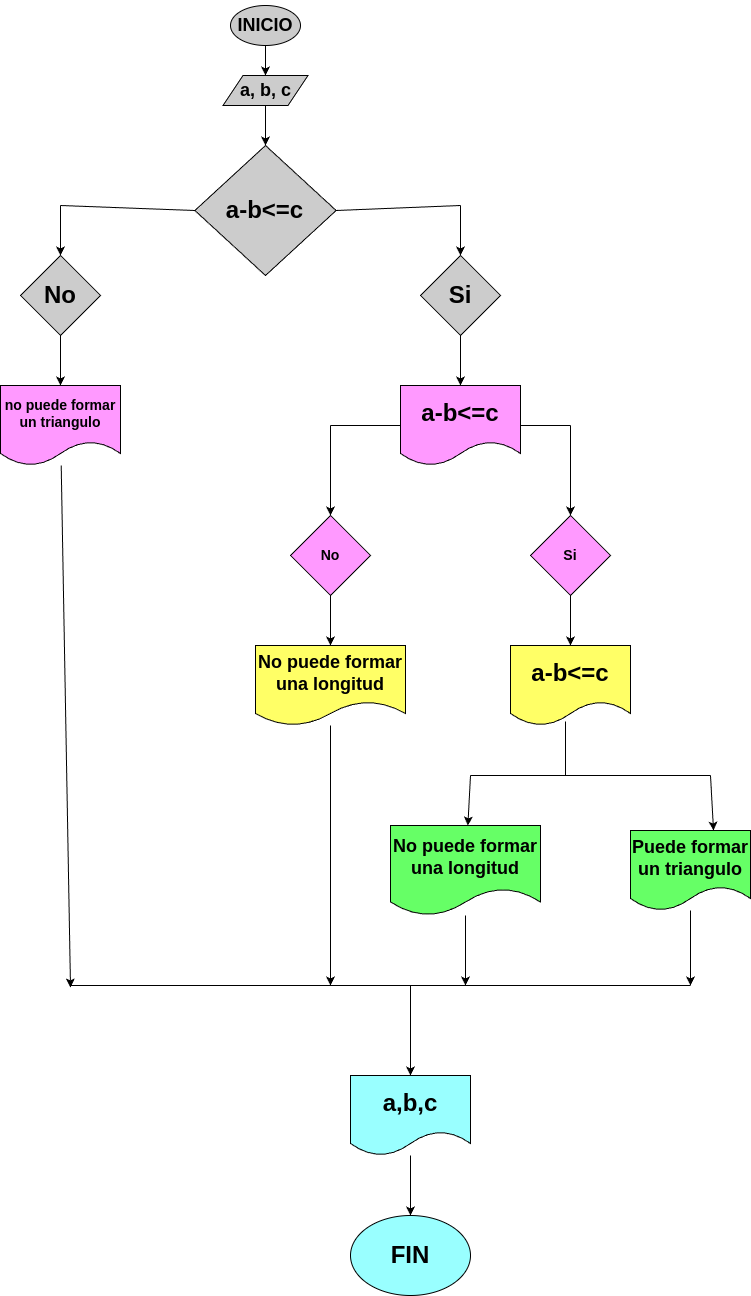

The diagram above was exported from draw.io. Its source (the exported page's mxGraphModel, read from the mxfile embedded in the PNG):
<mxGraphModel dx="1378" dy="457" grid="1" gridSize="10" guides="1" tooltips="1" connect="1" arrows="1" fold="1" page="1" pageScale="1" pageWidth="850" pageHeight="1100" math="0" shadow="0">
  <root>
    <mxCell id="0" />
    <mxCell id="1" parent="0" />
    <mxCell id="4" value="" style="edgeStyle=none;html=1;" parent="1" source="2" target="3" edge="1">
      <mxGeometry relative="1" as="geometry" />
    </mxCell>
    <mxCell id="2" value="&lt;h2&gt;&lt;font color=&quot;#000000&quot;&gt;INICIO&lt;/font&gt;&lt;/h2&gt;" style="ellipse;whiteSpace=wrap;html=1;fillColor=#CCCCCC;" parent="1" vertex="1">
      <mxGeometry x="220" y="10" width="70" height="40" as="geometry" />
    </mxCell>
    <mxCell id="6" style="edgeStyle=none;html=1;fontColor=#000000;" parent="1" source="3" target="5" edge="1">
      <mxGeometry relative="1" as="geometry" />
    </mxCell>
    <mxCell id="3" value="&lt;h2&gt;&lt;font color=&quot;#000000&quot;&gt;a, b, c&lt;/font&gt;&lt;/h2&gt;" style="shape=parallelogram;perimeter=parallelogramPerimeter;whiteSpace=wrap;html=1;fixedSize=1;fillColor=#CCCCCC;" parent="1" vertex="1">
      <mxGeometry x="212.5" y="80" width="85" height="30" as="geometry" />
    </mxCell>
    <mxCell id="5" value="&lt;h1&gt;a-b&amp;lt;=c&lt;/h1&gt;" style="rhombus;whiteSpace=wrap;html=1;fontColor=#000000;fillColor=#CCCCCC;" parent="1" vertex="1">
      <mxGeometry x="184.37" y="150" width="141.25" height="130" as="geometry" />
    </mxCell>
    <mxCell id="20" value="" style="endArrow=classic;html=1;fontColor=#000000;entryX=0.5;entryY=0;entryDx=0;entryDy=0;" parent="1" target="28" edge="1">
      <mxGeometry width="50" height="50" relative="1" as="geometry">
        <mxPoint x="50" y="210" as="sourcePoint" />
        <mxPoint x="55" y="260" as="targetPoint" />
      </mxGeometry>
    </mxCell>
    <mxCell id="21" value="" style="endArrow=none;html=1;fontColor=#000000;entryX=0;entryY=0.5;entryDx=0;entryDy=0;" parent="1" target="5" edge="1">
      <mxGeometry width="50" height="50" relative="1" as="geometry">
        <mxPoint x="50" y="210" as="sourcePoint" />
        <mxPoint x="280" y="210" as="targetPoint" />
      </mxGeometry>
    </mxCell>
    <mxCell id="22" value="" style="endArrow=classic;html=1;fontColor=#000000;entryX=0.5;entryY=0;entryDx=0;entryDy=0;" parent="1" edge="1">
      <mxGeometry width="50" height="50" relative="1" as="geometry">
        <mxPoint x="450" y="210" as="sourcePoint" />
        <mxPoint x="450" y="260" as="targetPoint" />
      </mxGeometry>
    </mxCell>
    <mxCell id="23" value="" style="endArrow=none;html=1;fontColor=#000000;exitX=1;exitY=0.5;exitDx=0;exitDy=0;" parent="1" source="5" edge="1">
      <mxGeometry width="50" height="50" relative="1" as="geometry">
        <mxPoint x="230" y="260" as="sourcePoint" />
        <mxPoint x="450" y="210" as="targetPoint" />
      </mxGeometry>
    </mxCell>
    <mxCell id="61" style="edgeStyle=none;html=1;entryX=0.5;entryY=0;entryDx=0;entryDy=0;fontColor=#000000;" edge="1" parent="1" source="28" target="31">
      <mxGeometry relative="1" as="geometry" />
    </mxCell>
    <mxCell id="28" value="&lt;h1&gt;No&lt;/h1&gt;" style="rhombus;whiteSpace=wrap;html=1;fontColor=#000000;fillColor=#CCCCCC;" parent="1" vertex="1">
      <mxGeometry x="10" y="260" width="80" height="80" as="geometry" />
    </mxCell>
    <mxCell id="34" style="edgeStyle=none;html=1;fontColor=#000000;" edge="1" parent="1" source="29" target="30">
      <mxGeometry relative="1" as="geometry" />
    </mxCell>
    <mxCell id="29" value="&lt;h1&gt;Si&lt;/h1&gt;" style="rhombus;whiteSpace=wrap;html=1;fontColor=#000000;fillColor=#CCCCCC;" parent="1" vertex="1">
      <mxGeometry x="410" y="260" width="80" height="80" as="geometry" />
    </mxCell>
    <mxCell id="30" value="&lt;h1 style=&quot;color: rgb(0, 0, 0);&quot;&gt;a-b&amp;lt;=c&lt;/h1&gt;" style="shape=document;whiteSpace=wrap;html=1;boundedLbl=1;fillColor=#FF99FF;" vertex="1" parent="1">
      <mxGeometry x="390" y="390" width="120" height="80" as="geometry" />
    </mxCell>
    <mxCell id="55" style="edgeStyle=none;html=1;fontColor=#000000;" edge="1" parent="1" source="31">
      <mxGeometry relative="1" as="geometry">
        <mxPoint x="60" y="992" as="targetPoint" />
      </mxGeometry>
    </mxCell>
    <mxCell id="31" value="&lt;h3&gt;&lt;font color=&quot;#000000&quot;&gt;no puede formar un triangulo&lt;/font&gt;&lt;/h3&gt;" style="shape=document;whiteSpace=wrap;html=1;boundedLbl=1;fillColor=#FF99FF;" vertex="1" parent="1">
      <mxGeometry x="-10" y="390" width="120" height="80" as="geometry" />
    </mxCell>
    <mxCell id="43" style="edgeStyle=none;html=1;entryX=0.5;entryY=0;entryDx=0;entryDy=0;fontColor=#000000;" edge="1" parent="1" source="32" target="40">
      <mxGeometry relative="1" as="geometry" />
    </mxCell>
    <mxCell id="32" value="&lt;h3&gt;No&lt;/h3&gt;" style="rhombus;whiteSpace=wrap;html=1;fontColor=#000000;fillColor=#FF99FF;" vertex="1" parent="1">
      <mxGeometry x="280" y="520" width="80" height="80" as="geometry" />
    </mxCell>
    <mxCell id="42" style="edgeStyle=none;html=1;entryX=0.5;entryY=0;entryDx=0;entryDy=0;fontColor=#000000;" edge="1" parent="1" source="33" target="41">
      <mxGeometry relative="1" as="geometry" />
    </mxCell>
    <mxCell id="33" value="&lt;h3&gt;Si&lt;/h3&gt;" style="rhombus;whiteSpace=wrap;html=1;fontColor=#000000;fillColor=#FF99FF;" vertex="1" parent="1">
      <mxGeometry x="520" y="520" width="80" height="80" as="geometry" />
    </mxCell>
    <mxCell id="35" value="" style="endArrow=none;html=1;fontColor=#000000;entryX=0;entryY=0.5;entryDx=0;entryDy=0;" edge="1" parent="1" target="30">
      <mxGeometry width="50" height="50" relative="1" as="geometry">
        <mxPoint x="320" y="430" as="sourcePoint" />
        <mxPoint x="380" y="480" as="targetPoint" />
      </mxGeometry>
    </mxCell>
    <mxCell id="36" value="" style="endArrow=classic;html=1;fontColor=#000000;entryX=0.5;entryY=0;entryDx=0;entryDy=0;" edge="1" parent="1" target="32">
      <mxGeometry width="50" height="50" relative="1" as="geometry">
        <mxPoint x="320" y="430" as="sourcePoint" />
        <mxPoint x="380" y="480" as="targetPoint" />
      </mxGeometry>
    </mxCell>
    <mxCell id="37" value="" style="endArrow=classic;html=1;fontColor=#000000;entryX=0.5;entryY=0;entryDx=0;entryDy=0;" edge="1" parent="1" target="33">
      <mxGeometry width="50" height="50" relative="1" as="geometry">
        <mxPoint x="560" y="430" as="sourcePoint" />
        <mxPoint x="510" y="480" as="targetPoint" />
      </mxGeometry>
    </mxCell>
    <mxCell id="38" value="" style="endArrow=none;html=1;fontColor=#000000;exitX=1;exitY=0.5;exitDx=0;exitDy=0;" edge="1" parent="1" source="30">
      <mxGeometry width="50" height="50" relative="1" as="geometry">
        <mxPoint x="460" y="530" as="sourcePoint" />
        <mxPoint x="560" y="430" as="targetPoint" />
      </mxGeometry>
    </mxCell>
    <mxCell id="54" style="edgeStyle=none;html=1;fontColor=#000000;" edge="1" parent="1" source="40">
      <mxGeometry relative="1" as="geometry">
        <mxPoint x="320" y="990" as="targetPoint" />
      </mxGeometry>
    </mxCell>
    <mxCell id="40" value="&lt;h2&gt;No puede formar una longitud&lt;/h2&gt;" style="shape=document;whiteSpace=wrap;html=1;boundedLbl=1;fontColor=#000000;fillColor=#FFFF66;" vertex="1" parent="1">
      <mxGeometry x="245" y="650" width="150" height="80" as="geometry" />
    </mxCell>
    <mxCell id="41" value="&lt;h1&gt;a-b&amp;lt;=c&lt;/h1&gt;" style="shape=document;whiteSpace=wrap;html=1;boundedLbl=1;fontColor=#000000;fillColor=#FFFF66;" vertex="1" parent="1">
      <mxGeometry x="500" y="650" width="120" height="80" as="geometry" />
    </mxCell>
    <mxCell id="51" style="edgeStyle=none;html=1;fontColor=#000000;" edge="1" parent="1" source="44">
      <mxGeometry relative="1" as="geometry">
        <mxPoint x="455" y="990" as="targetPoint" />
      </mxGeometry>
    </mxCell>
    <mxCell id="44" value="&lt;h2 style=&quot;border-color: rgb(0, 0, 0); color: rgb(0, 0, 0); font-family: Helvetica; font-style: normal; font-variant-ligatures: normal; font-variant-caps: normal; letter-spacing: normal; orphans: 2; text-align: center; text-indent: 0px; text-transform: none; widows: 2; word-spacing: 0px; -webkit-text-stroke-width: 0px; text-decoration-thickness: initial; text-decoration-style: initial; text-decoration-color: initial;&quot;&gt;No puede formar una longitud&lt;/h2&gt;" style="shape=document;whiteSpace=wrap;html=1;boundedLbl=1;fontColor=#000000;fillColor=#66FF66;" vertex="1" parent="1">
      <mxGeometry x="380" y="830" width="150" height="90" as="geometry" />
    </mxCell>
    <mxCell id="52" style="edgeStyle=none;html=1;fontColor=#000000;" edge="1" parent="1" source="46">
      <mxGeometry relative="1" as="geometry">
        <mxPoint x="680" y="990" as="targetPoint" />
      </mxGeometry>
    </mxCell>
    <mxCell id="46" value="&lt;h2&gt;Puede formar un triangulo&lt;/h2&gt;" style="shape=document;whiteSpace=wrap;html=1;boundedLbl=1;labelBackgroundColor=none;fontColor=#000000;fillColor=#66FF66;" vertex="1" parent="1">
      <mxGeometry x="620" y="835" width="120" height="80" as="geometry" />
    </mxCell>
    <mxCell id="47" value="" style="endArrow=none;html=1;fontColor=#000000;entryX=0.458;entryY=0.95;entryDx=0;entryDy=0;entryPerimeter=0;" edge="1" parent="1" target="41">
      <mxGeometry width="50" height="50" relative="1" as="geometry">
        <mxPoint x="555" y="780" as="sourcePoint" />
        <mxPoint x="490" y="710" as="targetPoint" />
      </mxGeometry>
    </mxCell>
    <mxCell id="48" value="" style="endArrow=none;html=1;fontColor=#000000;" edge="1" parent="1">
      <mxGeometry width="50" height="50" relative="1" as="geometry">
        <mxPoint x="460" y="780" as="sourcePoint" />
        <mxPoint x="700" y="780" as="targetPoint" />
      </mxGeometry>
    </mxCell>
    <mxCell id="49" value="" style="endArrow=classic;html=1;fontColor=#000000;" edge="1" parent="1" target="44">
      <mxGeometry width="50" height="50" relative="1" as="geometry">
        <mxPoint x="460" y="780" as="sourcePoint" />
        <mxPoint x="490" y="710" as="targetPoint" />
      </mxGeometry>
    </mxCell>
    <mxCell id="50" value="" style="endArrow=classic;html=1;fontColor=#000000;entryX=0.692;entryY=0;entryDx=0;entryDy=0;entryPerimeter=0;" edge="1" parent="1" target="46">
      <mxGeometry width="50" height="50" relative="1" as="geometry">
        <mxPoint x="700" y="780" as="sourcePoint" />
        <mxPoint x="490" y="710" as="targetPoint" />
      </mxGeometry>
    </mxCell>
    <mxCell id="53" value="" style="endArrow=none;html=1;fontColor=#000000;" edge="1" parent="1">
      <mxGeometry width="50" height="50" relative="1" as="geometry">
        <mxPoint x="60" y="990" as="sourcePoint" />
        <mxPoint x="680" y="990" as="targetPoint" />
      </mxGeometry>
    </mxCell>
    <mxCell id="60" style="edgeStyle=none;html=1;entryX=0.5;entryY=0;entryDx=0;entryDy=0;fontColor=#000000;" edge="1" parent="1" source="57" target="59">
      <mxGeometry relative="1" as="geometry" />
    </mxCell>
    <mxCell id="57" value="&lt;h1&gt;a,b,c&lt;/h1&gt;" style="shape=document;whiteSpace=wrap;html=1;boundedLbl=1;labelBackgroundColor=none;fontColor=#000000;fillColor=#99FFFF;" vertex="1" parent="1">
      <mxGeometry x="340" y="1080" width="120" height="80" as="geometry" />
    </mxCell>
    <mxCell id="58" value="" style="endArrow=classic;html=1;fontColor=#000000;entryX=0.5;entryY=0;entryDx=0;entryDy=0;" edge="1" parent="1" target="57">
      <mxGeometry width="50" height="50" relative="1" as="geometry">
        <mxPoint x="400" y="990" as="sourcePoint" />
        <mxPoint x="530" y="1040" as="targetPoint" />
      </mxGeometry>
    </mxCell>
    <mxCell id="59" value="&lt;h1&gt;FIN&lt;/h1&gt;" style="ellipse;whiteSpace=wrap;html=1;labelBackgroundColor=none;fontColor=#000000;fillColor=#99FFFF;" vertex="1" parent="1">
      <mxGeometry x="340" y="1220" width="120" height="80" as="geometry" />
    </mxCell>
  </root>
</mxGraphModel>